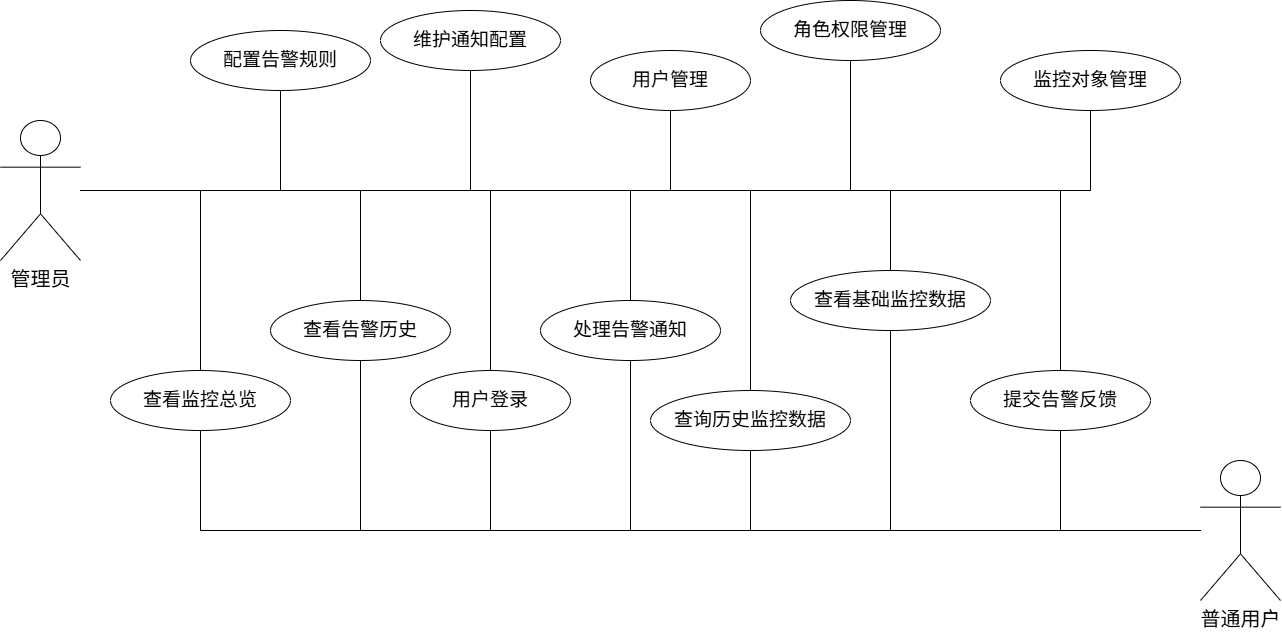

The diagram above was exported from draw.io. Its source (the exported page's mxGraphModel, read from the mxfile embedded in the PNG):
<mxGraphModel dx="1772" dy="1188" grid="1" gridSize="10" guides="1" tooltips="1" connect="1" arrows="1" fold="1" page="1" pageScale="1" pageWidth="2200" pageHeight="1600" math="0" shadow="0">
  <root>
    <mxCell id="0" />
    <mxCell id="1" parent="0" />
    <mxCell id="3" parent="1" style="shape=umlActor;verticalLabelPosition=bottom;verticalAlign=top;html=1;outlineConnect=0;" value="&lt;font style=&quot;font-size: 20px;&quot;&gt;管理员&lt;/font&gt;" vertex="1">
      <mxGeometry height="140" width="80" x="290" y="300" as="geometry" />
    </mxCell>
    <mxCell id="4" parent="1" style="shape=umlActor;verticalLabelPosition=bottom;verticalAlign=top;html=1;outlineConnect=0;" value="&lt;font style=&quot;font-size: 20px;&quot;&gt;普通用户&lt;/font&gt;" vertex="1">
      <mxGeometry height="140" width="80" x="1490" y="640" as="geometry" />
    </mxCell>
    <mxCell id="5" parent="1" style="ellipse;whiteSpace=wrap;html=1;fillColor=#ffffff;strokeColor=#000000;fontSize=12;" value="&lt;font style=&quot;font-size: 19px;&quot;&gt;用户登录&lt;/font&gt;" vertex="1">
      <mxGeometry height="60" width="160" x="700" y="550" as="geometry" />
    </mxCell>
    <mxCell id="6" parent="1" style="ellipse;whiteSpace=wrap;html=1;fillColor=#ffffff;strokeColor=#000000;fontSize=12;" value="&lt;font style=&quot;font-size: 19px;&quot;&gt;用户管理&lt;/font&gt;" vertex="1">
      <mxGeometry height="60" width="160" x="880" y="230" as="geometry" />
    </mxCell>
    <mxCell id="7" parent="1" style="ellipse;whiteSpace=wrap;html=1;fillColor=#ffffff;strokeColor=#000000;fontSize=12;" value="&lt;font style=&quot;font-size: 19px;&quot;&gt;角色权限管理&lt;/font&gt;" vertex="1">
      <mxGeometry height="60" width="180" x="1050" y="180" as="geometry" />
    </mxCell>
    <mxCell id="8" parent="1" style="ellipse;whiteSpace=wrap;html=1;fillColor=#ffffff;strokeColor=#000000;fontSize=12;" value="&lt;font style=&quot;font-size: 19px;&quot;&gt;监控对象管理&lt;/font&gt;" vertex="1">
      <mxGeometry height="60" width="180" x="1290" y="230" as="geometry" />
    </mxCell>
    <mxCell id="9" parent="1" style="ellipse;whiteSpace=wrap;html=1;fillColor=#ffffff;strokeColor=#000000;fontSize=12;" value="&lt;font style=&quot;font-size: 19px;&quot;&gt;查看监控总览&lt;/font&gt;" vertex="1">
      <mxGeometry height="60" width="180" x="400" y="550" as="geometry" />
    </mxCell>
    <mxCell id="10" parent="1" style="ellipse;whiteSpace=wrap;html=1;fillColor=#ffffff;strokeColor=#000000;fontSize=12;" value="&lt;font style=&quot;font-size: 19px;&quot;&gt;查看基础监控数据&lt;/font&gt;" vertex="1">
      <mxGeometry height="60" width="200" x="1080" y="450" as="geometry" />
    </mxCell>
    <mxCell id="11" parent="1" style="ellipse;whiteSpace=wrap;html=1;fillColor=#ffffff;strokeColor=#000000;fontSize=12;" value="&lt;font style=&quot;font-size: 19px;&quot;&gt;查询历史监控数据&lt;/font&gt;" vertex="1">
      <mxGeometry height="60" width="200" x="940" y="570" as="geometry" />
    </mxCell>
    <mxCell id="12" parent="1" style="ellipse;whiteSpace=wrap;html=1;fillColor=#ffffff;strokeColor=#000000;fontSize=12;" value="&lt;font style=&quot;font-size: 19px;&quot;&gt;配置告警规则&lt;/font&gt;" vertex="1">
      <mxGeometry height="60" width="180" x="480" y="210" as="geometry" />
    </mxCell>
    <mxCell id="13" parent="1" style="ellipse;whiteSpace=wrap;html=1;fillColor=#ffffff;strokeColor=#000000;fontSize=12;" value="&lt;font style=&quot;font-size: 19px;&quot;&gt;查看告警历史&lt;/font&gt;" vertex="1">
      <mxGeometry height="60" width="180" x="560" y="480" as="geometry" />
    </mxCell>
    <mxCell id="14" parent="1" style="ellipse;whiteSpace=wrap;html=1;fillColor=#ffffff;strokeColor=#000000;fontSize=12;" value="&lt;font style=&quot;font-size: 19px;&quot;&gt;处理告警通知&lt;/font&gt;" vertex="1">
      <mxGeometry height="60" width="180" x="830" y="480" as="geometry" />
    </mxCell>
    <mxCell id="DcbI0BTzT8WBTREx3xjE-37" edge="1" parent="1" source="15" style="edgeStyle=orthogonalEdgeStyle;rounded=0;orthogonalLoop=1;jettySize=auto;html=1;exitX=0.5;exitY=0;exitDx=0;exitDy=0;endArrow=none;endFill=0;" target="3">
      <mxGeometry relative="1" as="geometry">
        <Array as="points">
          <mxPoint x="1350" y="370" />
        </Array>
      </mxGeometry>
    </mxCell>
    <mxCell id="15" parent="1" style="ellipse;whiteSpace=wrap;html=1;fillColor=#ffffff;strokeColor=#000000;fontSize=12;" value="&lt;font style=&quot;font-size: 19px;&quot;&gt;提交告警反馈&lt;/font&gt;" vertex="1">
      <mxGeometry height="60" width="180" x="1260" y="550" as="geometry" />
    </mxCell>
    <mxCell id="16" parent="1" style="ellipse;whiteSpace=wrap;html=1;fillColor=#ffffff;strokeColor=#000000;fontSize=12;" value="&lt;font style=&quot;font-size: 19px;&quot;&gt;维护通知配置&lt;/font&gt;" vertex="1">
      <mxGeometry height="60" width="180" x="670" y="190" as="geometry" />
    </mxCell>
    <mxCell id="17" edge="1" parent="1" source="3" style="edgeStyle=orthogonalEdgeStyle;rounded=0;html=1;endArrow=none;" target="5">
      <mxGeometry relative="1" as="geometry" />
    </mxCell>
    <mxCell id="18" edge="1" parent="1" source="3" style="edgeStyle=orthogonalEdgeStyle;rounded=0;html=1;endArrow=none;" target="6">
      <mxGeometry relative="1" as="geometry" />
    </mxCell>
    <mxCell id="19" edge="1" parent="1" source="3" style="edgeStyle=orthogonalEdgeStyle;rounded=0;html=1;endArrow=none;" target="7">
      <mxGeometry relative="1" as="geometry" />
    </mxCell>
    <mxCell id="20" edge="1" parent="1" source="3" style="edgeStyle=orthogonalEdgeStyle;rounded=0;html=1;endArrow=none;" target="8">
      <mxGeometry relative="1" as="geometry" />
    </mxCell>
    <mxCell id="21" edge="1" parent="1" source="3" style="edgeStyle=orthogonalEdgeStyle;rounded=0;html=1;endArrow=none;" target="9">
      <mxGeometry relative="1" as="geometry" />
    </mxCell>
    <mxCell id="22" edge="1" parent="1" source="3" style="edgeStyle=orthogonalEdgeStyle;rounded=0;html=1;endArrow=none;" target="10">
      <mxGeometry relative="1" as="geometry" />
    </mxCell>
    <mxCell id="23" edge="1" parent="1" source="3" style="edgeStyle=orthogonalEdgeStyle;rounded=0;html=1;endArrow=none;" target="11">
      <mxGeometry relative="1" as="geometry" />
    </mxCell>
    <mxCell id="24" edge="1" parent="1" source="3" style="edgeStyle=orthogonalEdgeStyle;rounded=0;html=1;endArrow=none;" target="12">
      <mxGeometry relative="1" as="geometry" />
    </mxCell>
    <mxCell id="25" edge="1" parent="1" source="3" style="edgeStyle=orthogonalEdgeStyle;rounded=0;html=1;endArrow=none;" target="13">
      <mxGeometry relative="1" as="geometry" />
    </mxCell>
    <mxCell id="26" edge="1" parent="1" source="3" style="edgeStyle=orthogonalEdgeStyle;rounded=0;html=1;endArrow=none;" target="14">
      <mxGeometry relative="1" as="geometry" />
    </mxCell>
    <mxCell id="27" edge="1" parent="1" source="3" style="edgeStyle=orthogonalEdgeStyle;rounded=0;html=1;endArrow=none;" target="16">
      <mxGeometry relative="1" as="geometry" />
    </mxCell>
    <mxCell id="28" edge="1" parent="1" source="4" style="edgeStyle=orthogonalEdgeStyle;rounded=0;html=1;endArrow=none;" target="5">
      <mxGeometry relative="1" as="geometry" />
    </mxCell>
    <mxCell id="29" edge="1" parent="1" source="4" style="edgeStyle=orthogonalEdgeStyle;rounded=0;html=1;endArrow=none;" target="9">
      <mxGeometry relative="1" as="geometry" />
    </mxCell>
    <mxCell id="30" edge="1" parent="1" source="4" style="edgeStyle=orthogonalEdgeStyle;rounded=0;html=1;endArrow=none;" target="10">
      <mxGeometry relative="1" as="geometry" />
    </mxCell>
    <mxCell id="31" edge="1" parent="1" source="4" style="edgeStyle=orthogonalEdgeStyle;rounded=0;html=1;endArrow=none;" target="11">
      <mxGeometry relative="1" as="geometry" />
    </mxCell>
    <mxCell id="32" edge="1" parent="1" source="4" style="edgeStyle=orthogonalEdgeStyle;rounded=0;html=1;endArrow=none;" target="13">
      <mxGeometry relative="1" as="geometry" />
    </mxCell>
    <mxCell id="33" edge="1" parent="1" source="4" style="edgeStyle=orthogonalEdgeStyle;rounded=0;html=1;endArrow=none;" target="14">
      <mxGeometry relative="1" as="geometry" />
    </mxCell>
    <mxCell id="34" edge="1" parent="1" source="4" style="edgeStyle=orthogonalEdgeStyle;rounded=0;html=1;endArrow=none;" target="15">
      <mxGeometry relative="1" as="geometry" />
    </mxCell>
  </root>
</mxGraphModel>